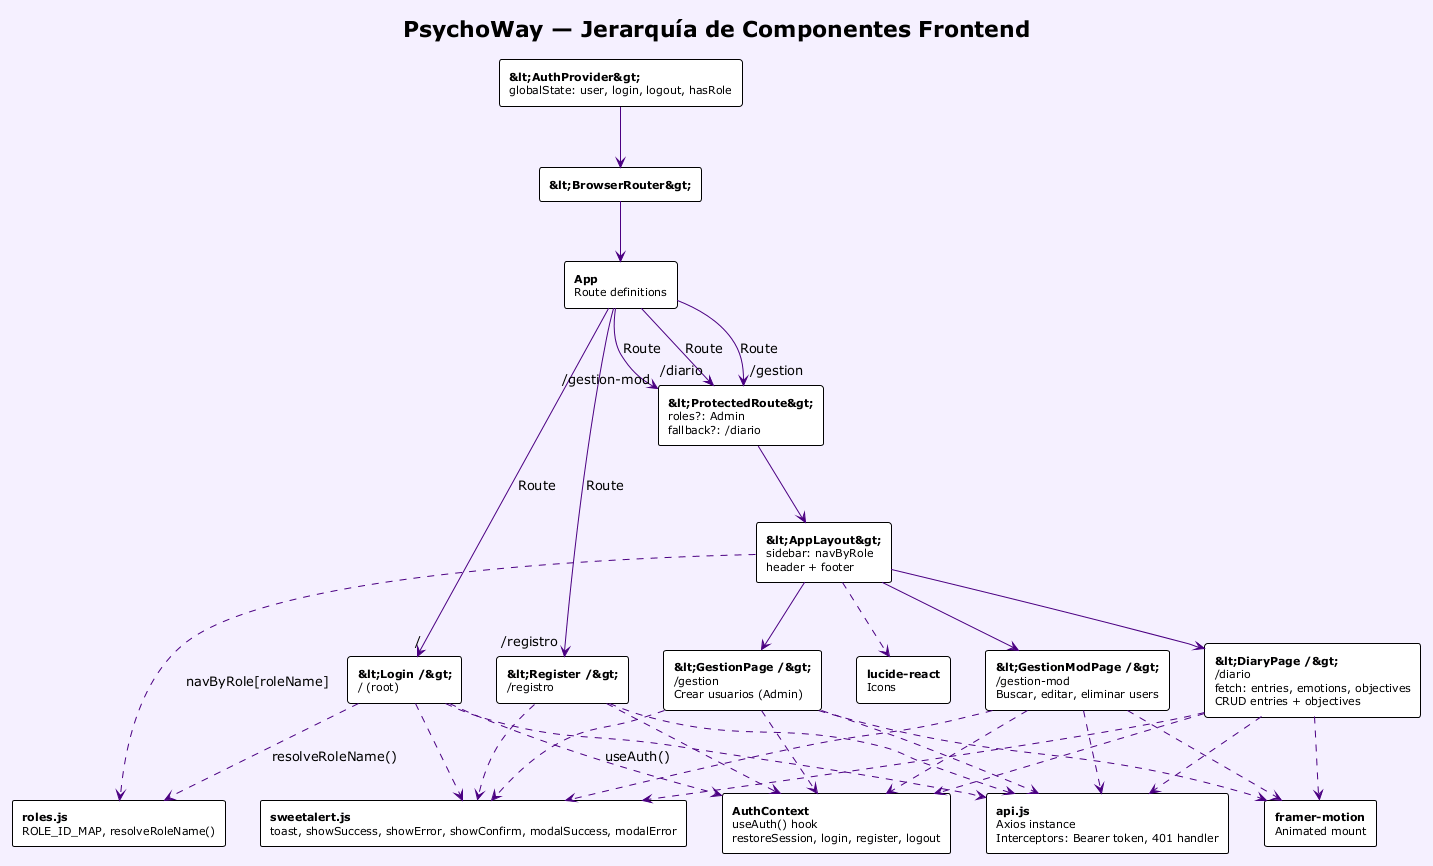

The diagram above was rendered by PlantUML. Its source (embedded in the PNG):
@startuml
!theme plain
skinparam backgroundColor #f5f0ff
skinparam rectangleFontSize 11
skinparam arrowColor #4B0082

title **PsychoWay — Jerarquía de Componentes Frontend**

rectangle "<b>&lt;AuthProvider&gt;</b>\nglobalState: user, login, logout, hasRole" as provider
rectangle "<b>&lt;BrowserRouter&gt;</b>" as router

rectangle "<b>App</b>\nRoute definitions" as app

rectangle "<b>&lt;Login /&gt;</b>\n/ (root)" as login
rectangle "<b>&lt;Register /&gt;</b>\n/registro" as register

rectangle "<b>&lt;ProtectedRoute&gt;</b>\nroles?: Admin\nfallback?: /diario" as guard

rectangle "<b>&lt;AppLayout&gt;</b>\nsidebar: navByRole\nheader + footer" as layout

rectangle "<b>&lt;DiaryPage /&gt;</b>\n/diario\nfetch: entries, emotions, objectives\nCRUD entries + objectives" as diary

rectangle "<b>&lt;GestionPage /&gt;</b>\n/gestion\nCrear usuarios (Admin)" as gestion

rectangle "<b>&lt;GestionModPage /&gt;</b>\n/gestion-mod\nBuscar, editar, eliminar users" as gestionmod

rectangle "<b>AuthContext</b>\nuseAuth() hook\nrestoreSession, login, register, logout" as authctx
rectangle "<b>api.js</b>\nAxios instance\nInterceptors: Bearer token, 401 handler" as api
rectangle "<b>sweetalert.js</b>\ntoast, showSuccess, showError, showConfirm, modalSuccess, modalError" as swal
rectangle "<b>roles.js</b>\nROLE_ID_MAP, resolveRoleName()" as roles
rectangle "<b>lucide-react</b>\nIcons" as icons
rectangle "<b>framer-motion</b>\nAnimated mount" as motion

' --- Hierarchy ---
provider --> router
router --> app

app --> login : Route "/"
app --> register : Route "/registro"
app --> guard : Route "/diario"
app --> guard : Route "/gestion"
app --> guard : Route "/gestion-mod"

guard --> layout
layout --> diary
layout --> gestion
layout --> gestionmod

' --- Dependencies ---
login ..> authctx : useAuth()
register ..> authctx
diary ..> authctx
gestion ..> authctx
gestionmod ..> authctx

login ..> api
register ..> api
diary ..> api
gestion ..> api
gestionmod ..> api

login ..> swal
register ..> swal
diary ..> swal
gestion ..> swal
gestionmod ..> swal

login ..> roles : resolveRoleName()
diary ..> motion
gestion ..> motion
gestionmod ..> motion
layout ..> icons

layout ..> roles : navByRole[roleName]

@enduml